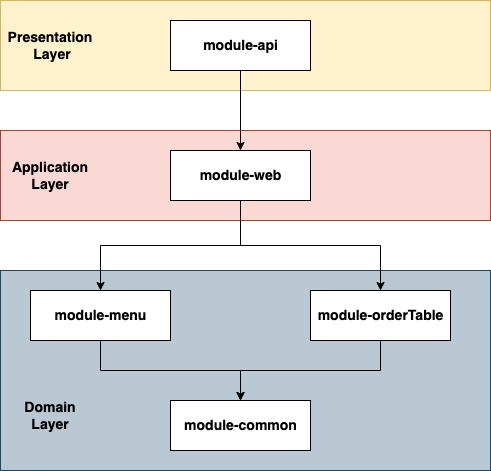

The diagram above was exported from draw.io. Its source (the exported page's mxGraphModel, read from the mxfile embedded in the PNG):
<mxGraphModel dx="775" dy="508" grid="1" gridSize="10" guides="1" tooltips="1" connect="1" arrows="1" fold="1" page="1" pageScale="1" pageWidth="1169" pageHeight="827" math="0" shadow="0">
  <root>
    <mxCell id="Ey67RuPe1QWpNocOW2ov-0" />
    <mxCell id="Ey67RuPe1QWpNocOW2ov-1" parent="Ey67RuPe1QWpNocOW2ov-0" />
    <mxCell id="EPqAcdwVQKY_eb7hTiDe-65" value="" style="rounded=0;whiteSpace=wrap;html=1;fontSize=14;fillColor=#bac8d3;strokeColor=#23445d;" vertex="1" parent="Ey67RuPe1QWpNocOW2ov-1">
      <mxGeometry x="260" y="360" width="490" height="200" as="geometry" />
    </mxCell>
    <mxCell id="EPqAcdwVQKY_eb7hTiDe-64" value="" style="rounded=0;whiteSpace=wrap;html=1;fontSize=14;fillColor=#fad9d5;strokeColor=#ae4132;" vertex="1" parent="Ey67RuPe1QWpNocOW2ov-1">
      <mxGeometry x="260" y="220" width="490" height="90" as="geometry" />
    </mxCell>
    <mxCell id="EPqAcdwVQKY_eb7hTiDe-61" style="edgeStyle=orthogonalEdgeStyle;rounded=0;orthogonalLoop=1;jettySize=auto;html=1;fontSize=14;" edge="1" parent="Ey67RuPe1QWpNocOW2ov-1" source="EPqAcdwVQKY_eb7hTiDe-55" target="EPqAcdwVQKY_eb7hTiDe-57">
      <mxGeometry relative="1" as="geometry" />
    </mxCell>
    <mxCell id="EPqAcdwVQKY_eb7hTiDe-55" value="module-menu" style="html=1;fontStyle=1;fontSize=14;" vertex="1" parent="Ey67RuPe1QWpNocOW2ov-1">
      <mxGeometry x="290" y="380" width="140" height="50" as="geometry" />
    </mxCell>
    <mxCell id="EPqAcdwVQKY_eb7hTiDe-62" style="edgeStyle=orthogonalEdgeStyle;rounded=0;orthogonalLoop=1;jettySize=auto;html=1;fontSize=14;entryX=0.5;entryY=0;entryDx=0;entryDy=0;" edge="1" parent="Ey67RuPe1QWpNocOW2ov-1" source="EPqAcdwVQKY_eb7hTiDe-56" target="EPqAcdwVQKY_eb7hTiDe-57">
      <mxGeometry relative="1" as="geometry">
        <mxPoint x="490" y="490" as="targetPoint" />
        <Array as="points">
          <mxPoint x="640" y="460" />
          <mxPoint x="500" y="460" />
        </Array>
      </mxGeometry>
    </mxCell>
    <mxCell id="EPqAcdwVQKY_eb7hTiDe-56" value="module-orderTable" style="html=1;fontStyle=1;fontSize=14;" vertex="1" parent="Ey67RuPe1QWpNocOW2ov-1">
      <mxGeometry x="570" y="380" width="140" height="50" as="geometry" />
    </mxCell>
    <mxCell id="EPqAcdwVQKY_eb7hTiDe-57" value="module-common" style="html=1;fontStyle=1;fontSize=14;" vertex="1" parent="Ey67RuPe1QWpNocOW2ov-1">
      <mxGeometry x="430" y="490" width="140" height="50" as="geometry" />
    </mxCell>
    <mxCell id="EPqAcdwVQKY_eb7hTiDe-59" style="edgeStyle=orthogonalEdgeStyle;rounded=0;orthogonalLoop=1;jettySize=auto;html=1;fontSize=14;" edge="1" parent="Ey67RuPe1QWpNocOW2ov-1" source="EPqAcdwVQKY_eb7hTiDe-58" target="EPqAcdwVQKY_eb7hTiDe-55">
      <mxGeometry relative="1" as="geometry" />
    </mxCell>
    <mxCell id="EPqAcdwVQKY_eb7hTiDe-60" style="edgeStyle=orthogonalEdgeStyle;rounded=0;orthogonalLoop=1;jettySize=auto;html=1;fontSize=14;" edge="1" parent="Ey67RuPe1QWpNocOW2ov-1" source="EPqAcdwVQKY_eb7hTiDe-58" target="EPqAcdwVQKY_eb7hTiDe-56">
      <mxGeometry relative="1" as="geometry" />
    </mxCell>
    <mxCell id="EPqAcdwVQKY_eb7hTiDe-58" value="module-web" style="html=1;fontStyle=1;fontSize=14;" vertex="1" parent="Ey67RuPe1QWpNocOW2ov-1">
      <mxGeometry x="430" y="240" width="140" height="50" as="geometry" />
    </mxCell>
    <mxCell id="EPqAcdwVQKY_eb7hTiDe-66" value="Application Layer" style="text;html=1;strokeColor=none;fillColor=none;align=center;verticalAlign=middle;whiteSpace=wrap;rounded=0;fontSize=14;fontStyle=1" vertex="1" parent="Ey67RuPe1QWpNocOW2ov-1">
      <mxGeometry x="280" y="250" width="60" height="30" as="geometry" />
    </mxCell>
    <mxCell id="EPqAcdwVQKY_eb7hTiDe-67" value="Domain&lt;br&gt;Layer" style="text;html=1;strokeColor=none;fillColor=none;align=center;verticalAlign=middle;whiteSpace=wrap;rounded=0;fontSize=14;fontStyle=1" vertex="1" parent="Ey67RuPe1QWpNocOW2ov-1">
      <mxGeometry x="280" y="490" width="60" height="30" as="geometry" />
    </mxCell>
    <mxCell id="EPqAcdwVQKY_eb7hTiDe-68" value="" style="rounded=0;whiteSpace=wrap;html=1;fontSize=14;fillColor=#fff2cc;strokeColor=#d6b656;" vertex="1" parent="Ey67RuPe1QWpNocOW2ov-1">
      <mxGeometry x="260" y="90" width="490" height="90" as="geometry" />
    </mxCell>
    <mxCell id="EPqAcdwVQKY_eb7hTiDe-70" style="edgeStyle=orthogonalEdgeStyle;rounded=0;orthogonalLoop=1;jettySize=auto;html=1;exitX=0.5;exitY=1;exitDx=0;exitDy=0;entryX=0.5;entryY=0;entryDx=0;entryDy=0;fontSize=14;" edge="1" parent="Ey67RuPe1QWpNocOW2ov-1" source="EPqAcdwVQKY_eb7hTiDe-69" target="EPqAcdwVQKY_eb7hTiDe-58">
      <mxGeometry relative="1" as="geometry" />
    </mxCell>
    <mxCell id="EPqAcdwVQKY_eb7hTiDe-69" value="module-api" style="html=1;fontStyle=1;fontSize=14;" vertex="1" parent="Ey67RuPe1QWpNocOW2ov-1">
      <mxGeometry x="430" y="110" width="140" height="50" as="geometry" />
    </mxCell>
    <mxCell id="EPqAcdwVQKY_eb7hTiDe-71" value="Presentation&lt;br&gt;&amp;nbsp;Layer" style="text;html=1;strokeColor=none;fillColor=none;align=center;verticalAlign=middle;whiteSpace=wrap;rounded=0;fontSize=14;fontStyle=1" vertex="1" parent="Ey67RuPe1QWpNocOW2ov-1">
      <mxGeometry x="280" y="120" width="60" height="30" as="geometry" />
    </mxCell>
  </root>
</mxGraphModel>